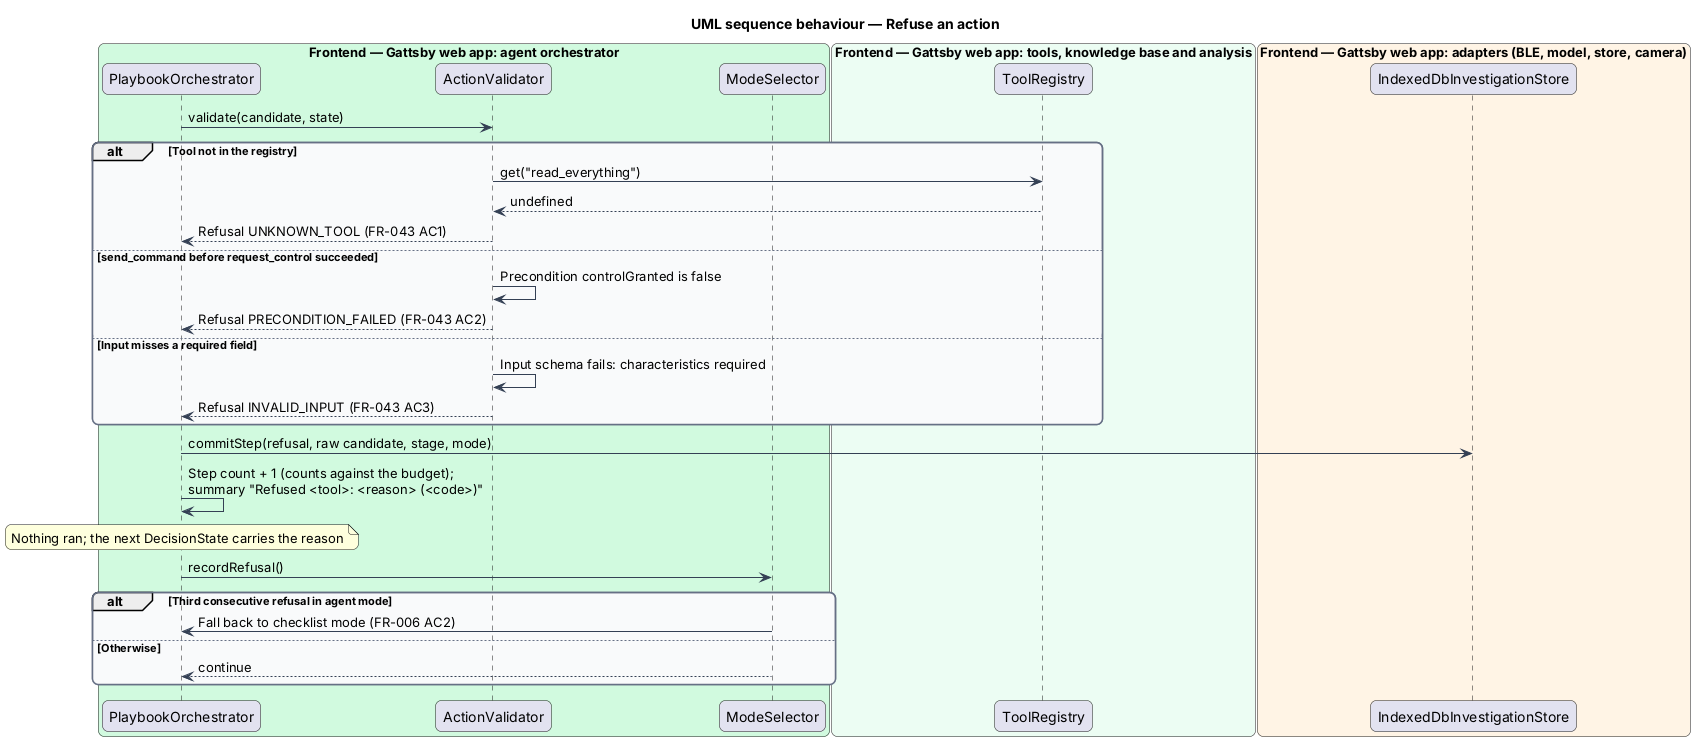

The diagram above was rendered by PlantUML. Its source (embedded in the PNG):
@startuml
title UML sequence behaviour — Refuse an action
skinparam backgroundColor #FFFFFF
skinparam shadowing false
skinparam roundcorner 12
skinparam defaultFontName Arial
skinparam ArrowColor #344054
skinparam rectangle {
  BorderColor #344054
  FontColor #101828
}
skinparam package {
  BorderColor #667085
  FontColor #101828
  BackgroundColor #F9FAFB
}
box "Frontend — Gattsby web app: agent orchestrator" #D1FADF
  participant "PlaybookOrchestrator" as orch
  participant "ActionValidator" as validator
  participant "ModeSelector" as mode
end box
box "Frontend — Gattsby web app: tools, knowledge base and analysis" #ECFDF3
  participant "ToolRegistry" as registry
end box
box "Frontend — Gattsby web app: adapters (BLE, model, store, camera)" #FFF4E5
  participant "IndexedDbInvestigationStore" as store
end box

orch -> validator : validate(candidate, state)
alt Tool not in the registry
  validator -> registry : get("read_everything")
  registry --> validator : undefined
  validator --> orch : Refusal UNKNOWN_TOOL (FR-043 AC1)
else send_command before request_control succeeded
  validator -> validator : Precondition controlGranted is false
  validator --> orch : Refusal PRECONDITION_FAILED (FR-043 AC2)
else Input misses a required field
  validator -> validator : Input schema fails: characteristics required
  validator --> orch : Refusal INVALID_INPUT (FR-043 AC3)
end
orch -> store : commitStep(refusal, raw candidate, stage, mode)
orch -> orch : Step count + 1 (counts against the budget);\nsummary "Refused <tool>: <reason> (<code>)"
note over orch : Nothing ran; the next DecisionState carries the reason
orch -> mode : recordRefusal()
alt Third consecutive refusal in agent mode
  mode -> orch : Fall back to checklist mode (FR-006 AC2)
else Otherwise
  mode --> orch : continue
end
@enduml